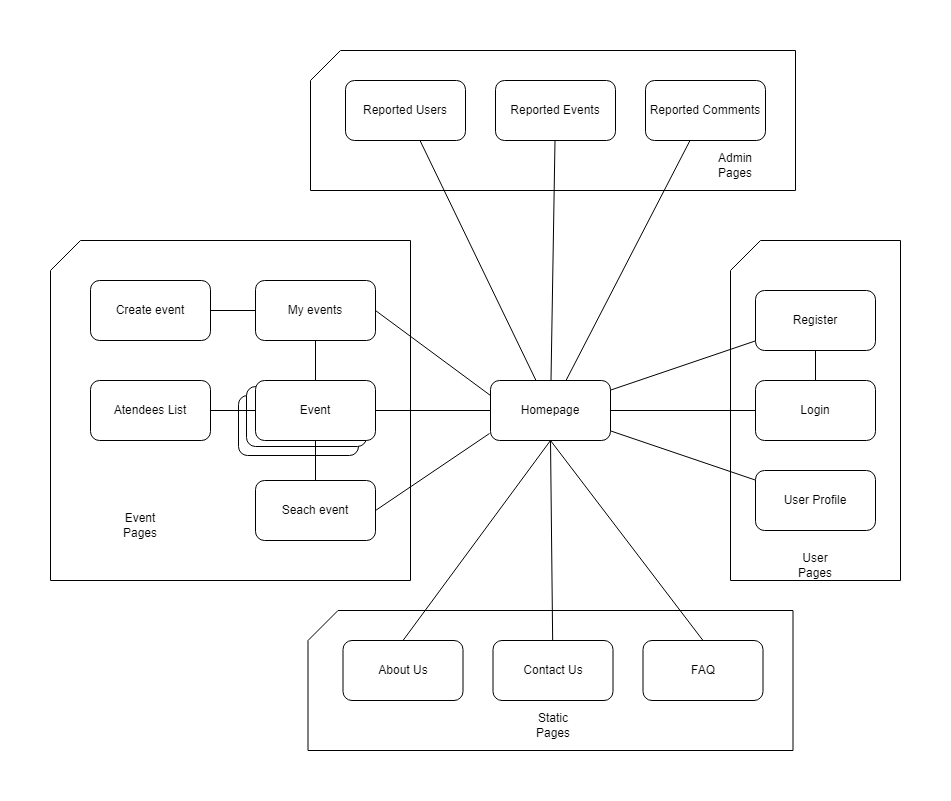

The diagram above was exported from draw.io. Its source (the exported page's mxGraphModel, read from the mxfile embedded in the PNG):
<mxGraphModel dx="1422" dy="1908" grid="1" gridSize="10" guides="1" tooltips="1" connect="1" arrows="1" fold="1" page="1" pageScale="1" pageWidth="850" pageHeight="1100" math="0" shadow="0">
  <root>
    <mxCell id="0" />
    <mxCell id="1" parent="0" />
    <mxCell id="XxSaH_swEuWaYBYTJwwe-1" value="" style="shape=card;whiteSpace=wrap;html=1;" parent="1" vertex="1">
      <mxGeometry x="10" y="50" width="360" height="340" as="geometry" />
    </mxCell>
    <mxCell id="vX3bCL_Q4tfICl3yGDcb-1" style="rounded=0;orthogonalLoop=1;jettySize=auto;html=1;exitX=0;exitY=0.5;exitDx=0;exitDy=0;entryX=1;entryY=0.5;entryDx=0;entryDy=0;strokeColor=none;" edge="1" parent="1" source="XxSaH_swEuWaYBYTJwwe-2" target="XxSaH_swEuWaYBYTJwwe-12">
      <mxGeometry relative="1" as="geometry" />
    </mxCell>
    <mxCell id="vX3bCL_Q4tfICl3yGDcb-3" style="edgeStyle=none;rounded=0;orthogonalLoop=1;jettySize=auto;html=1;exitX=0;exitY=0.5;exitDx=0;exitDy=0;entryX=1;entryY=0.5;entryDx=0;entryDy=0;endArrow=none;endFill=0;" edge="1" parent="1" source="XxSaH_swEuWaYBYTJwwe-2" target="z6z9AoIn4twiWxOVAVDg-8">
      <mxGeometry relative="1" as="geometry" />
    </mxCell>
    <mxCell id="XxSaH_swEuWaYBYTJwwe-2" value="Homepage" style="rounded=1;whiteSpace=wrap;html=1;" parent="1" vertex="1">
      <mxGeometry x="450" y="190" width="120" height="60" as="geometry" />
    </mxCell>
    <mxCell id="XxSaH_swEuWaYBYTJwwe-3" value="Event Pages" style="text;html=1;strokeColor=none;fillColor=none;align=center;verticalAlign=middle;whiteSpace=wrap;rounded=0;" parent="1" vertex="1">
      <mxGeometry x="245" y="320" width="60" height="30" as="geometry" />
    </mxCell>
    <mxCell id="XxSaH_swEuWaYBYTJwwe-4" style="edgeStyle=none;rounded=0;orthogonalLoop=1;jettySize=auto;html=1;exitX=1;exitY=0.5;exitDx=0;exitDy=0;endArrow=none;endFill=0;entryX=0;entryY=0.25;entryDx=0;entryDy=0;" parent="1" source="XxSaH_swEuWaYBYTJwwe-5" target="XxSaH_swEuWaYBYTJwwe-2" edge="1">
      <mxGeometry relative="1" as="geometry" />
    </mxCell>
    <mxCell id="XxSaH_swEuWaYBYTJwwe-5" value="My events" style="rounded=1;whiteSpace=wrap;html=1;" parent="1" vertex="1">
      <mxGeometry x="215" y="90" width="120" height="60" as="geometry" />
    </mxCell>
    <mxCell id="XxSaH_swEuWaYBYTJwwe-8" value="" style="shape=card;whiteSpace=wrap;html=1;" parent="1" vertex="1">
      <mxGeometry x="690" y="50" width="170" height="340" as="geometry" />
    </mxCell>
    <mxCell id="XxSaH_swEuWaYBYTJwwe-9" value="User Pages" style="text;html=1;strokeColor=none;fillColor=none;align=center;verticalAlign=middle;whiteSpace=wrap;rounded=0;" parent="1" vertex="1">
      <mxGeometry x="745" y="360" width="60" height="30" as="geometry" />
    </mxCell>
    <mxCell id="XxSaH_swEuWaYBYTJwwe-11" value="User Profile" style="rounded=1;whiteSpace=wrap;html=1;" parent="1" vertex="1">
      <mxGeometry x="715" y="280" width="120" height="60" as="geometry" />
    </mxCell>
    <mxCell id="vX3bCL_Q4tfICl3yGDcb-2" style="edgeStyle=none;rounded=0;orthogonalLoop=1;jettySize=auto;html=1;exitX=1;exitY=0.5;exitDx=0;exitDy=0;endArrow=none;endFill=0;entryX=-0.008;entryY=0.883;entryDx=0;entryDy=0;entryPerimeter=0;" edge="1" parent="1" source="XxSaH_swEuWaYBYTJwwe-12" target="XxSaH_swEuWaYBYTJwwe-2">
      <mxGeometry relative="1" as="geometry">
        <mxPoint x="450" y="250" as="targetPoint" />
      </mxGeometry>
    </mxCell>
    <mxCell id="XxSaH_swEuWaYBYTJwwe-12" value="Seach event" style="rounded=1;whiteSpace=wrap;html=1;" parent="1" vertex="1">
      <mxGeometry x="215" y="290" width="120" height="60" as="geometry" />
    </mxCell>
    <mxCell id="XxSaH_swEuWaYBYTJwwe-13" style="edgeStyle=none;rounded=0;orthogonalLoop=1;jettySize=auto;html=1;exitX=1;exitY=0.5;exitDx=0;exitDy=0;entryX=0;entryY=0.5;entryDx=0;entryDy=0;endArrow=none;endFill=0;" parent="1" source="XxSaH_swEuWaYBYTJwwe-14" target="XxSaH_swEuWaYBYTJwwe-5" edge="1">
      <mxGeometry relative="1" as="geometry" />
    </mxCell>
    <mxCell id="XxSaH_swEuWaYBYTJwwe-14" value="Create event" style="rounded=1;whiteSpace=wrap;html=1;" parent="1" vertex="1">
      <mxGeometry x="50" y="90" width="120" height="60" as="geometry" />
    </mxCell>
    <mxCell id="l6--fPUS3fSeKdZG-8ud-1" value="" style="shape=card;whiteSpace=wrap;html=1;" parent="1" vertex="1">
      <mxGeometry x="267.5" y="420" width="485" height="140" as="geometry" />
    </mxCell>
    <mxCell id="XxSaH_swEuWaYBYTJwwe-18" value="About Us" style="rounded=1;whiteSpace=wrap;html=1;" parent="1" vertex="1">
      <mxGeometry x="302.5" y="450" width="120" height="60" as="geometry" />
    </mxCell>
    <mxCell id="XxSaH_swEuWaYBYTJwwe-19" value="Contact Us" style="rounded=1;whiteSpace=wrap;html=1;" parent="1" vertex="1">
      <mxGeometry x="452.5" y="450" width="120" height="60" as="geometry" />
    </mxCell>
    <mxCell id="XxSaH_swEuWaYBYTJwwe-20" value="FAQ" style="rounded=1;whiteSpace=wrap;html=1;" parent="1" vertex="1">
      <mxGeometry x="602.5" y="450" width="120" height="60" as="geometry" />
    </mxCell>
    <mxCell id="XxSaH_swEuWaYBYTJwwe-21" value="Static Pages" style="text;html=1;strokeColor=none;fillColor=none;align=center;verticalAlign=middle;whiteSpace=wrap;rounded=0;" parent="1" vertex="1">
      <mxGeometry x="482.5" y="520" width="60" height="30" as="geometry" />
    </mxCell>
    <mxCell id="XxSaH_swEuWaYBYTJwwe-22" style="edgeStyle=none;rounded=0;orthogonalLoop=1;jettySize=auto;html=1;exitX=1;exitY=0.5;exitDx=0;exitDy=0;endArrow=none;endFill=0;" parent="1" source="XxSaH_swEuWaYBYTJwwe-2" target="l6--fPUS3fSeKdZG-8ud-3" edge="1">
      <mxGeometry relative="1" as="geometry" />
    </mxCell>
    <mxCell id="XxSaH_swEuWaYBYTJwwe-24" style="edgeStyle=none;rounded=0;orthogonalLoop=1;jettySize=auto;html=1;exitX=0.5;exitY=1;exitDx=0;exitDy=0;entryX=0.5;entryY=0;entryDx=0;entryDy=0;endArrow=none;endFill=0;" parent="1" source="XxSaH_swEuWaYBYTJwwe-2" target="XxSaH_swEuWaYBYTJwwe-20" edge="1">
      <mxGeometry relative="1" as="geometry" />
    </mxCell>
    <mxCell id="XxSaH_swEuWaYBYTJwwe-25" style="edgeStyle=none;rounded=0;orthogonalLoop=1;jettySize=auto;html=1;exitX=0.5;exitY=1;exitDx=0;exitDy=0;endArrow=none;endFill=0;" parent="1" source="XxSaH_swEuWaYBYTJwwe-2" target="XxSaH_swEuWaYBYTJwwe-19" edge="1">
      <mxGeometry relative="1" as="geometry" />
    </mxCell>
    <mxCell id="XxSaH_swEuWaYBYTJwwe-26" style="edgeStyle=none;rounded=0;orthogonalLoop=1;jettySize=auto;html=1;exitX=0.5;exitY=1;exitDx=0;exitDy=0;entryX=0.5;entryY=0;entryDx=0;entryDy=0;endArrow=none;endFill=0;" parent="1" source="XxSaH_swEuWaYBYTJwwe-2" target="XxSaH_swEuWaYBYTJwwe-18" edge="1">
      <mxGeometry relative="1" as="geometry" />
    </mxCell>
    <mxCell id="l6--fPUS3fSeKdZG-8ud-3" value="Login" style="rounded=1;whiteSpace=wrap;html=1;" parent="1" vertex="1">
      <mxGeometry x="715" y="190" width="120" height="60" as="geometry" />
    </mxCell>
    <mxCell id="l6--fPUS3fSeKdZG-8ud-5" value="Register" style="rounded=1;whiteSpace=wrap;html=1;" parent="1" vertex="1">
      <mxGeometry x="715" y="100" width="120" height="60" as="geometry" />
    </mxCell>
    <mxCell id="z6z9AoIn4twiWxOVAVDg-4" style="edgeStyle=none;rounded=0;orthogonalLoop=1;jettySize=auto;html=1;endArrow=none;endFill=0;" edge="1" parent="1" source="XxSaH_swEuWaYBYTJwwe-2" target="XxSaH_swEuWaYBYTJwwe-11">
      <mxGeometry relative="1" as="geometry">
        <mxPoint x="580" y="230" as="sourcePoint" />
        <mxPoint x="725" y="194.6341463414633" as="targetPoint" />
      </mxGeometry>
    </mxCell>
    <mxCell id="z6z9AoIn4twiWxOVAVDg-5" style="edgeStyle=none;rounded=0;orthogonalLoop=1;jettySize=auto;html=1;endArrow=none;endFill=0;" edge="1" parent="1" source="XxSaH_swEuWaYBYTJwwe-2" target="l6--fPUS3fSeKdZG-8ud-5">
      <mxGeometry relative="1" as="geometry">
        <mxPoint x="590" y="240" as="sourcePoint" />
        <mxPoint x="735" y="204.6341463414633" as="targetPoint" />
      </mxGeometry>
    </mxCell>
    <mxCell id="z6z9AoIn4twiWxOVAVDg-6" style="edgeStyle=none;rounded=0;orthogonalLoop=1;jettySize=auto;html=1;endArrow=none;endFill=0;" edge="1" parent="1" source="l6--fPUS3fSeKdZG-8ud-3" target="l6--fPUS3fSeKdZG-8ud-5">
      <mxGeometry relative="1" as="geometry">
        <mxPoint x="600" y="300" as="sourcePoint" />
        <mxPoint x="745" y="264.6341463414633" as="targetPoint" />
      </mxGeometry>
    </mxCell>
    <mxCell id="z6z9AoIn4twiWxOVAVDg-13" value="Event" style="rounded=1;whiteSpace=wrap;html=1;" vertex="1" parent="1">
      <mxGeometry x="198" y="205" width="120" height="60" as="geometry" />
    </mxCell>
    <mxCell id="z6z9AoIn4twiWxOVAVDg-12" value="Event" style="rounded=1;whiteSpace=wrap;html=1;" vertex="1" parent="1">
      <mxGeometry x="206" y="196" width="120" height="60" as="geometry" />
    </mxCell>
    <mxCell id="z6z9AoIn4twiWxOVAVDg-8" value="Event" style="rounded=1;whiteSpace=wrap;html=1;" vertex="1" parent="1">
      <mxGeometry x="215" y="190" width="120" height="60" as="geometry" />
    </mxCell>
    <mxCell id="z6z9AoIn4twiWxOVAVDg-9" style="edgeStyle=none;rounded=0;orthogonalLoop=1;jettySize=auto;html=1;endArrow=none;endFill=0;" edge="1" parent="1" source="z6z9AoIn4twiWxOVAVDg-8" target="XxSaH_swEuWaYBYTJwwe-5">
      <mxGeometry relative="1" as="geometry">
        <mxPoint x="180" y="130" as="sourcePoint" />
        <mxPoint x="225" y="170" as="targetPoint" />
      </mxGeometry>
    </mxCell>
    <mxCell id="z6z9AoIn4twiWxOVAVDg-10" style="edgeStyle=none;rounded=0;orthogonalLoop=1;jettySize=auto;html=1;endArrow=none;endFill=0;" edge="1" parent="1" source="z6z9AoIn4twiWxOVAVDg-8" target="XxSaH_swEuWaYBYTJwwe-12">
      <mxGeometry relative="1" as="geometry">
        <mxPoint x="180" y="198.18181818181802" as="sourcePoint" />
        <mxPoint x="225" y="181.81818181818176" as="targetPoint" />
      </mxGeometry>
    </mxCell>
    <mxCell id="z6z9AoIn4twiWxOVAVDg-15" value="Event Pages" style="text;html=1;strokeColor=none;fillColor=none;align=center;verticalAlign=middle;whiteSpace=wrap;rounded=0;" vertex="1" parent="1">
      <mxGeometry x="70" y="320" width="60" height="30" as="geometry" />
    </mxCell>
    <mxCell id="z6z9AoIn4twiWxOVAVDg-16" value="Atendees List" style="rounded=1;whiteSpace=wrap;html=1;" vertex="1" parent="1">
      <mxGeometry x="50" y="190" width="120" height="60" as="geometry" />
    </mxCell>
    <mxCell id="z6z9AoIn4twiWxOVAVDg-18" style="edgeStyle=none;rounded=0;orthogonalLoop=1;jettySize=auto;html=1;endArrow=none;endFill=0;" edge="1" parent="1" source="z6z9AoIn4twiWxOVAVDg-16" target="z6z9AoIn4twiWxOVAVDg-8">
      <mxGeometry relative="1" as="geometry">
        <mxPoint x="180" y="131" as="sourcePoint" />
        <mxPoint x="225" y="131" as="targetPoint" />
      </mxGeometry>
    </mxCell>
    <mxCell id="z6z9AoIn4twiWxOVAVDg-19" value="" style="shape=card;whiteSpace=wrap;html=1;" vertex="1" parent="1">
      <mxGeometry x="270" y="-140" width="485" height="140" as="geometry" />
    </mxCell>
    <mxCell id="z6z9AoIn4twiWxOVAVDg-20" value="Reported Users" style="rounded=1;whiteSpace=wrap;html=1;" vertex="1" parent="1">
      <mxGeometry x="305" y="-110" width="120" height="60" as="geometry" />
    </mxCell>
    <mxCell id="z6z9AoIn4twiWxOVAVDg-21" value="Reported Events" style="rounded=1;whiteSpace=wrap;html=1;" vertex="1" parent="1">
      <mxGeometry x="455" y="-110" width="120" height="60" as="geometry" />
    </mxCell>
    <mxCell id="z6z9AoIn4twiWxOVAVDg-22" value="Reported Comments" style="rounded=1;whiteSpace=wrap;html=1;" vertex="1" parent="1">
      <mxGeometry x="605" y="-110" width="120" height="60" as="geometry" />
    </mxCell>
    <mxCell id="z6z9AoIn4twiWxOVAVDg-23" value="Admin Pages" style="text;html=1;strokeColor=none;fillColor=none;align=center;verticalAlign=middle;whiteSpace=wrap;rounded=0;" vertex="1" parent="1">
      <mxGeometry x="665" y="-40" width="60" height="30" as="geometry" />
    </mxCell>
    <mxCell id="z6z9AoIn4twiWxOVAVDg-25" style="edgeStyle=none;rounded=0;orthogonalLoop=1;jettySize=auto;html=1;endArrow=none;endFill=0;" edge="1" parent="1" source="XxSaH_swEuWaYBYTJwwe-2" target="z6z9AoIn4twiWxOVAVDg-21">
      <mxGeometry relative="1" as="geometry">
        <mxPoint x="580" y="209.62264150943383" as="sourcePoint" />
        <mxPoint x="725" y="160.37735849056617" as="targetPoint" />
      </mxGeometry>
    </mxCell>
    <mxCell id="z6z9AoIn4twiWxOVAVDg-27" style="edgeStyle=none;rounded=0;orthogonalLoop=1;jettySize=auto;html=1;endArrow=none;endFill=0;" edge="1" parent="1" source="XxSaH_swEuWaYBYTJwwe-2" target="z6z9AoIn4twiWxOVAVDg-22">
      <mxGeometry relative="1" as="geometry">
        <mxPoint x="520.5" y="200" as="sourcePoint" />
        <mxPoint x="524.5" y="-40" as="targetPoint" />
      </mxGeometry>
    </mxCell>
    <mxCell id="z6z9AoIn4twiWxOVAVDg-29" style="edgeStyle=none;rounded=0;orthogonalLoop=1;jettySize=auto;html=1;endArrow=none;endFill=0;" edge="1" parent="1" source="XxSaH_swEuWaYBYTJwwe-2" target="z6z9AoIn4twiWxOVAVDg-20">
      <mxGeometry relative="1" as="geometry">
        <mxPoint x="535.5" y="200" as="sourcePoint" />
        <mxPoint x="659.5" y="-40" as="targetPoint" />
      </mxGeometry>
    </mxCell>
  </root>
</mxGraphModel>